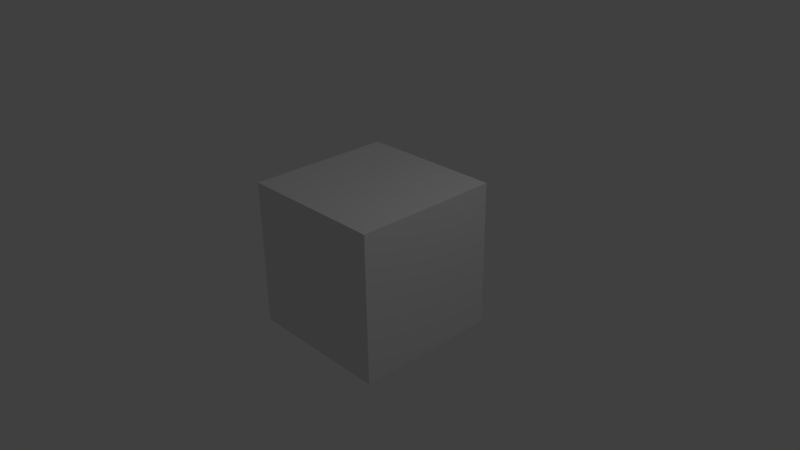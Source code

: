 # Source: movie_render.blend  (saved by Blender 2.77.0; exported with 4.5.12 LTS)
import bpy
from mathutils import Matrix  # noqa: F401  (used for matrix-valued properties, if any)

bpy.ops.wm.read_factory_settings(use_empty=True)
scene = bpy.context.scene
scene.name = 'Scene'

# ---- collections
col_collection_1 = bpy.data.collections.new('Collection 1'); scene.collection.children.link(col_collection_1)

# ---- materials (node trees are filled in below, after node groups)
mat_material = bpy.data.materials.new('Material')
mat_material.alpha_threshold = 0.0
mat_material.use_transparent_shadow = False
mat_material.roughness = 0.5
mat_material.line_color = (0.0, 0.0, 0.0, 1.0)

# ---- material node trees

# ---- world
world_world = bpy.data.worlds.new('World'); scene.world = world_world
world_world.color = (0.05088, 0.05088, 0.05088)
world_world.use_sun_shadow = False
world_world.sun_shadow_jitter_overblur = 0.0
world_world.cycles.sampling_method = 'MANUAL'

# ---- cameras
cam_camera = bpy.data.cameras.new('Camera')
cam_camera.clip_end = 100.0
cam_camera.lens = 35.0
cam_camera.sensor_width = 32.0
cam_camera.sensor_height = 18.0
cam_camera.ortho_scale = 7.314
cam_camera.dof.focus_distance = 0.0
cam_camera.dof.aperture_fstop = 128.0

# ---- lights
light_lamp = bpy.data.lights.new('Lamp', 'POINT')
light_lamp.transmission_factor = 0.0
light_lamp.cutoff_distance = 30.0
light_lamp.energy = 100.0
light_lamp.shadow_buffer_clip_start = 1.001
light_lamp.shadow_soft_size = 0.1
light_lamp.shadow_maximum_resolution = 0.006
light_lamp.use_absolute_resolution = True

# ---- meshes
me_cube = bpy.data.meshes.new('Cube')
me_cube.from_pydata([(1.0, 1.0, -1.0), (1.0, -1.0, -1.0), (-1.0, -1.0, -1.0), (-1.0, 1.0, -1.0), (1.0, 1.0, 1.0), (1.0, -1.0, 1.0), (-1.0, -1.0, 1.0), (-1.0, 1.0, 1.0)], [], [(0, 1, 2, 3), (4, 7, 6, 5), (0, 4, 5, 1), (1, 5, 6, 2), (2, 6, 7, 3), (4, 0, 3, 7)])
me_cube.materials.append(mat_material)
me_cube.use_remesh_preserve_volume = False
me_cube.use_remesh_preserve_attributes = False
me_cube.use_mirror_vertex_groups = False
me_cube.update()

# ---- objects
ob_cube = bpy.data.objects.new('Cube', me_cube)
ob_lamp = bpy.data.objects.new('Lamp', light_lamp)
ob_camera = bpy.data.objects.new('Camera', cam_camera)

# ---- transforms, parenting, visibility, modifiers, constraints
ob_cube.location = (0.0, 0.0, 0.0)
ob_cube.lock_rotations_4d = False
ob_cube.empty_display_type = 'ARROWS'
ob_cube.lineart.crease_threshold = 0.0
ob_lamp.location = (4.076, 1.005, 5.904)
ob_lamp.rotation_euler = (0.6503, 0.05522, 1.866)
ob_lamp.lock_rotations_4d = False
ob_lamp.empty_display_type = 'ARROWS'
ob_lamp.color = (0.0, 0.0, 0.0, 0.0)
ob_lamp.lineart.crease_threshold = 0.0
ob_camera.location = (7.481, -6.508, 5.344)
ob_camera.rotation_euler = (1.109, 0.01082, 0.8149)
ob_camera.lock_rotations_4d = False
ob_camera.empty_display_type = 'ARROWS'
ob_camera.color = (0.0, 0.0, 0.0, 0.0)
ob_camera.display_type = 'WIRE'
ob_camera.lineart.crease_threshold = 0.0

# ---- collection membership
col_collection_1.objects.link(ob_cube)
col_collection_1.objects.link(ob_lamp)
col_collection_1.objects.link(ob_camera)

# ---- scene / render settings (as saved in the file)
scene.camera = ob_camera
scene.frame_start = 0; scene.frame_end = 946; scene.frame_set(1)
scene.render.engine = 'BLENDER_EEVEE_NEXT'
scene.render.image_settings.file_format = 'FFMPEG'
scene.render.resolution_percentage = 50
scene.render.fps = 30
scene.render.dither_intensity = 0.0
scene.cycles.use_denoising = False
scene.cycles.samples = 128
scene.cycles.sampling_pattern = 'TABULATED_SOBOL'
scene.cycles.light_sampling_threshold = 0.0
scene.cycles.use_adaptive_sampling = False
scene.cycles.use_light_tree = False
scene.cycles.blur_glossy = 0.0
scene.cycles.sample_clamp_indirect = 0.0
scene.view_settings.view_transform = 'Standard'
bpy.context.view_layer.update()
